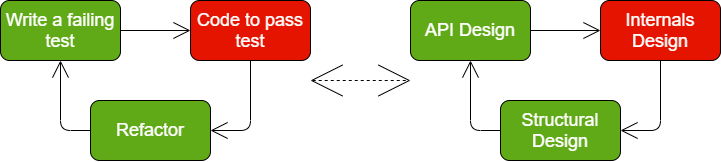

The diagram above was exported from draw.io. Its source (the exported page's mxGraphModel, read from the mxfile embedded in the PNG):
<mxGraphModel dx="698" dy="648" grid="1" gridSize="10" guides="1" tooltips="1" connect="1" arrows="1" fold="1" page="1" pageScale="1" pageWidth="850" pageHeight="1100" math="0" shadow="0">
  <root>
    <mxCell id="0" />
    <mxCell id="1" parent="0" />
    <mxCell id="11" style="edgeStyle=orthogonalEdgeStyle;html=1;exitX=1;exitY=0.5;exitDx=0;exitDy=0;entryX=0;entryY=0.5;entryDx=0;entryDy=0;fontSize=18;endArrow=open;endFill=0;endSize=15;strokeColor=#000000;" edge="1" parent="1" source="2" target="3">
      <mxGeometry relative="1" as="geometry" />
    </mxCell>
    <mxCell id="2" value="Write a failing test" style="rounded=1;whiteSpace=wrap;html=1;fontSize=18;fillColor=#60a917;fontColor=#ffffff;strokeColor=#000000;" vertex="1" parent="1">
      <mxGeometry x="10" y="10" width="120" height="60" as="geometry" />
    </mxCell>
    <mxCell id="9" style="edgeStyle=orthogonalEdgeStyle;html=1;exitX=0.5;exitY=1;exitDx=0;exitDy=0;entryX=1;entryY=0.5;entryDx=0;entryDy=0;fontSize=18;endArrow=open;endFill=0;endSize=15;strokeColor=#000000;" edge="1" parent="1" source="3" target="4">
      <mxGeometry relative="1" as="geometry" />
    </mxCell>
    <mxCell id="3" value="Code to pass test" style="rounded=1;whiteSpace=wrap;html=1;fontSize=18;fillColor=#e51400;fontColor=#ffffff;strokeColor=#000000;" vertex="1" parent="1">
      <mxGeometry x="200" y="10" width="120" height="60" as="geometry" />
    </mxCell>
    <mxCell id="10" style="edgeStyle=orthogonalEdgeStyle;html=1;exitX=0;exitY=0.5;exitDx=0;exitDy=0;entryX=0.5;entryY=1;entryDx=0;entryDy=0;fontSize=18;endArrow=open;endFill=0;endSize=15;strokeColor=#000000;" edge="1" parent="1" source="4" target="2">
      <mxGeometry relative="1" as="geometry" />
    </mxCell>
    <mxCell id="4" value="Refactor" style="rounded=1;whiteSpace=wrap;html=1;fontSize=18;fillColor=#60a917;fontColor=#ffffff;strokeColor=#000000;" vertex="1" parent="1">
      <mxGeometry x="100" y="110" width="120" height="60" as="geometry" />
    </mxCell>
    <mxCell id="12" style="edgeStyle=orthogonalEdgeStyle;html=1;exitX=1;exitY=0.5;exitDx=0;exitDy=0;entryX=0;entryY=0.5;entryDx=0;entryDy=0;fontSize=18;endArrow=open;endFill=0;endSize=15;strokeColor=#000000;" edge="1" parent="1" source="13" target="15">
      <mxGeometry relative="1" as="geometry" />
    </mxCell>
    <mxCell id="13" value="API Design" style="rounded=1;whiteSpace=wrap;html=1;fontSize=18;fillColor=#60a917;fontColor=#ffffff;strokeColor=#000000;" vertex="1" parent="1">
      <mxGeometry x="420" y="10" width="120" height="60" as="geometry" />
    </mxCell>
    <mxCell id="14" style="edgeStyle=orthogonalEdgeStyle;html=1;exitX=0.5;exitY=1;exitDx=0;exitDy=0;entryX=1;entryY=0.5;entryDx=0;entryDy=0;fontSize=18;endArrow=open;endFill=0;endSize=15;strokeColor=#000000;" edge="1" parent="1" source="15" target="17">
      <mxGeometry relative="1" as="geometry" />
    </mxCell>
    <mxCell id="15" value="Internals Design" style="rounded=1;whiteSpace=wrap;html=1;fontSize=18;fillColor=#e51400;fontColor=#ffffff;strokeColor=#000000;" vertex="1" parent="1">
      <mxGeometry x="610" y="10" width="120" height="60" as="geometry" />
    </mxCell>
    <mxCell id="16" style="edgeStyle=orthogonalEdgeStyle;html=1;exitX=0;exitY=0.5;exitDx=0;exitDy=0;entryX=0.5;entryY=1;entryDx=0;entryDy=0;fontSize=18;endArrow=open;endFill=0;endSize=15;strokeColor=#000000;" edge="1" parent="1" source="17" target="13">
      <mxGeometry relative="1" as="geometry" />
    </mxCell>
    <mxCell id="17" value="Structural Design" style="rounded=1;whiteSpace=wrap;html=1;fontSize=18;fillColor=#60a917;fontColor=#ffffff;strokeColor=#000000;" vertex="1" parent="1">
      <mxGeometry x="510" y="110" width="120" height="60" as="geometry" />
    </mxCell>
    <mxCell id="18" value="" style="endArrow=open;startArrow=open;html=1;fontSize=18;endSize=30;strokeColor=#000000;startFill=0;endFill=0;startSize=30;dashed=1;" edge="1" parent="1">
      <mxGeometry width="50" height="50" relative="1" as="geometry">
        <mxPoint x="320" y="90" as="sourcePoint" />
        <mxPoint x="420" y="90" as="targetPoint" />
      </mxGeometry>
    </mxCell>
  </root>
</mxGraphModel>